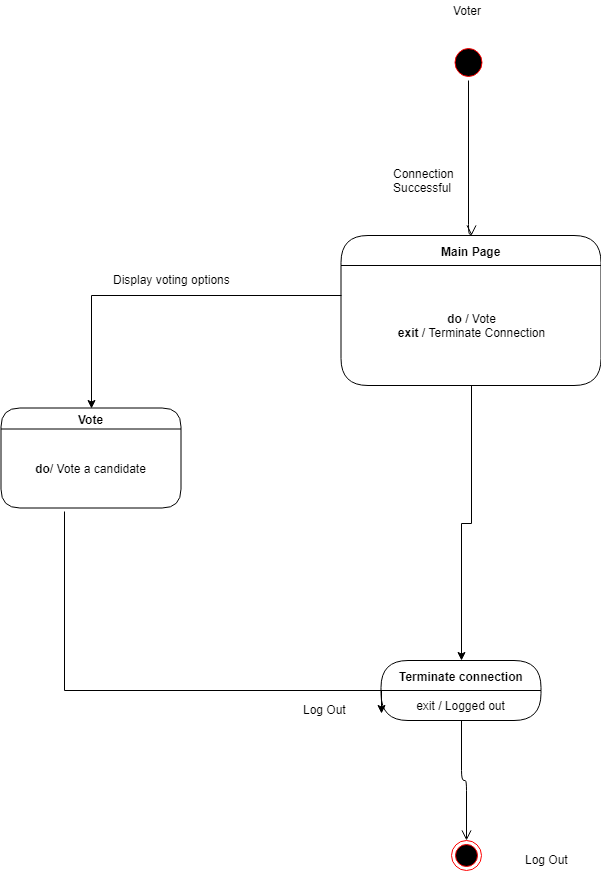

The diagram above was exported from draw.io. Its source (the exported page's mxGraphModel, read from the mxfile embedded in the PNG):
<mxGraphModel dx="1072" dy="575" grid="1" gridSize="10" guides="1" tooltips="1" connect="1" arrows="1" fold="1" page="1" pageScale="1" pageWidth="850" pageHeight="1100" math="0" shadow="0">
  <root>
    <mxCell id="0" />
    <mxCell id="1" parent="0" />
    <mxCell id="PgSckgpcYAdZE09zC27j-1" value="" style="ellipse;html=1;shape=startState;fillColor=#000000;strokeColor=#ff0000;" vertex="1" parent="1">
      <mxGeometry x="557.5" y="114" width="35" height="36" as="geometry" />
    </mxCell>
    <mxCell id="PgSckgpcYAdZE09zC27j-6" value="" style="edgeStyle=orthogonalEdgeStyle;html=1;verticalAlign=bottom;endArrow=open;endSize=8;strokeColor=#000000;exitX=0.5;exitY=1;entryX=0.5;entryY=0;fillColor=#ffffff;exitDx=0;exitDy=0;" edge="1" parent="1" source="PgSckgpcYAdZE09zC27j-1" target="PgSckgpcYAdZE09zC27j-14">
      <mxGeometry relative="1" as="geometry">
        <mxPoint x="577.5" y="304" as="targetPoint" />
        <Array as="points">
          <mxPoint x="575" y="304" />
          <mxPoint x="578" y="304" />
        </Array>
        <mxPoint x="578" y="214" as="sourcePoint" />
      </mxGeometry>
    </mxCell>
    <mxCell id="PgSckgpcYAdZE09zC27j-8" value="Connection&lt;br&gt;Successful&lt;br&gt;" style="text;html=1;resizable=0;points=[];autosize=1;align=left;verticalAlign=top;spacingTop=-4;" vertex="1" parent="1">
      <mxGeometry x="497.5" y="234" width="80" height="30" as="geometry" />
    </mxCell>
    <mxCell id="PgSckgpcYAdZE09zC27j-10" value="Terminate connection" style="swimlane;html=1;fontStyle=1;align=center;verticalAlign=middle;childLayout=stackLayout;horizontal=1;startSize=30;horizontalStack=0;resizeParent=0;resizeLast=1;container=0;collapsible=0;rounded=1;arcSize=30;strokeColor=#000000;fillColor=#ffffff;swimlaneFillColor=#FFFFFF;" vertex="1" parent="1">
      <mxGeometry x="487.5" y="730" width="160" height="60" as="geometry" />
    </mxCell>
    <mxCell id="PgSckgpcYAdZE09zC27j-11" value="exit / Logged out" style="text;html=1;strokeColor=none;fillColor=none;align=center;verticalAlign=middle;spacingLeft=4;spacingRight=4;whiteSpace=wrap;overflow=hidden;rotatable=0;" vertex="1" parent="PgSckgpcYAdZE09zC27j-10">
      <mxGeometry y="30" width="160" height="30" as="geometry" />
    </mxCell>
    <mxCell id="PgSckgpcYAdZE09zC27j-12" value="" style="edgeStyle=orthogonalEdgeStyle;html=1;verticalAlign=bottom;endArrow=open;endSize=8;strokeColor=#000000;entryX=0.5;entryY=0;fillColor=#ffffff;" edge="1" parent="1" source="PgSckgpcYAdZE09zC27j-10" target="PgSckgpcYAdZE09zC27j-13">
      <mxGeometry relative="1" as="geometry">
        <mxPoint x="577.5" y="919" as="targetPoint" />
      </mxGeometry>
    </mxCell>
    <mxCell id="PgSckgpcYAdZE09zC27j-13" value="" style="ellipse;html=1;shape=endState;fillColor=#000000;strokeColor=#ff0000;" vertex="1" parent="1">
      <mxGeometry x="557.5" y="910" width="30" height="30" as="geometry" />
    </mxCell>
    <mxCell id="PgSckgpcYAdZE09zC27j-14" value="Main Page" style="swimlane;html=1;fontStyle=1;align=center;verticalAlign=middle;childLayout=stackLayout;horizontal=1;startSize=30;horizontalStack=0;resizeParent=0;resizeLast=1;container=0;collapsible=0;rounded=1;arcSize=30;strokeColor=#000000;fillColor=#ffffff;swimlaneFillColor=#FFFFFF;" vertex="1" parent="1">
      <mxGeometry x="447.5" y="305" width="260" height="150" as="geometry" />
    </mxCell>
    <mxCell id="PgSckgpcYAdZE09zC27j-15" value="&lt;b&gt;do&lt;/b&gt; / Vote&lt;b&gt;&lt;br&gt;exit&lt;/b&gt; / Terminate Connection&lt;br&gt;" style="text;html=1;strokeColor=none;fillColor=none;align=center;verticalAlign=middle;spacingLeft=4;spacingRight=4;whiteSpace=wrap;overflow=hidden;rotatable=0;" vertex="1" parent="PgSckgpcYAdZE09zC27j-14">
      <mxGeometry y="30" width="260" height="120" as="geometry" />
    </mxCell>
    <mxCell id="PgSckgpcYAdZE09zC27j-24" style="edgeStyle=orthogonalEdgeStyle;rounded=0;comic=0;jumpStyle=none;html=1;exitX=0.5;exitY=1;entryX=0.5;entryY=0;shadow=0;endArrow=classic;endFill=1;jettySize=auto;orthogonalLoop=1;strokeColor=#000000;fontSize=8;" edge="1" parent="1" source="PgSckgpcYAdZE09zC27j-15" target="PgSckgpcYAdZE09zC27j-10">
      <mxGeometry relative="1" as="geometry" />
    </mxCell>
    <mxCell id="PgSckgpcYAdZE09zC27j-26" value="Voter" style="text;html=1;strokeColor=none;fillColor=none;align=center;verticalAlign=middle;whiteSpace=wrap;rounded=0;" vertex="1" parent="1">
      <mxGeometry x="522.5" y="70" width="100" height="20" as="geometry" />
    </mxCell>
    <mxCell id="PgSckgpcYAdZE09zC27j-27" value="Vote" style="swimlane;html=1;fontStyle=1;align=center;verticalAlign=middle;childLayout=stackLayout;horizontal=1;startSize=21;horizontalStack=0;resizeParent=0;resizeLast=1;container=0;collapsible=0;rounded=1;arcSize=30;strokeColor=#000000;fillColor=#ffffff;swimlaneFillColor=#FFFFFF;" vertex="1" parent="1">
      <mxGeometry x="107.5" y="477.5" width="180" height="100" as="geometry" />
    </mxCell>
    <mxCell id="PgSckgpcYAdZE09zC27j-28" value="&lt;b&gt;do&lt;/b&gt;/ Vote a candidate&lt;br&gt;" style="text;html=1;strokeColor=none;fillColor=none;align=center;verticalAlign=middle;spacingLeft=4;spacingRight=4;whiteSpace=wrap;overflow=hidden;rotatable=0;" vertex="1" parent="PgSckgpcYAdZE09zC27j-27">
      <mxGeometry y="21" width="180" height="79" as="geometry" />
    </mxCell>
    <mxCell id="PgSckgpcYAdZE09zC27j-29" style="edgeStyle=orthogonalEdgeStyle;rounded=0;orthogonalLoop=1;jettySize=auto;html=1;exitX=0;exitY=0.25;exitDx=0;exitDy=0;entryX=0.5;entryY=0;entryDx=0;entryDy=0;" edge="1" parent="1" source="PgSckgpcYAdZE09zC27j-15" target="PgSckgpcYAdZE09zC27j-27">
      <mxGeometry relative="1" as="geometry" />
    </mxCell>
    <mxCell id="PgSckgpcYAdZE09zC27j-30" value="Display voting options" style="text;html=1;resizable=0;points=[];autosize=1;align=left;verticalAlign=top;spacingTop=-4;" vertex="1" parent="1">
      <mxGeometry x="217.5" y="340" width="130" height="20" as="geometry" />
    </mxCell>
    <mxCell id="PgSckgpcYAdZE09zC27j-38" style="edgeStyle=orthogonalEdgeStyle;rounded=0;orthogonalLoop=1;jettySize=auto;html=1;exitX=0.353;exitY=1.044;exitDx=0;exitDy=0;entryX=0;entryY=0.75;entryDx=0;entryDy=0;exitPerimeter=0;" edge="1" parent="1" source="PgSckgpcYAdZE09zC27j-28" target="PgSckgpcYAdZE09zC27j-11">
      <mxGeometry relative="1" as="geometry">
        <Array as="points">
          <mxPoint x="171" y="760" />
          <mxPoint x="488" y="760" />
        </Array>
      </mxGeometry>
    </mxCell>
    <mxCell id="PgSckgpcYAdZE09zC27j-40" value="Log Out" style="text;html=1;resizable=0;points=[];autosize=1;align=left;verticalAlign=top;spacingTop=-4;" vertex="1" parent="1">
      <mxGeometry x="407.5" y="770" width="60" height="20" as="geometry" />
    </mxCell>
    <mxCell id="PgSckgpcYAdZE09zC27j-64" value="Log Out" style="text;html=1;resizable=0;points=[];autosize=1;align=left;verticalAlign=top;spacingTop=-4;" vertex="1" parent="1">
      <mxGeometry x="630" y="920" width="60" height="20" as="geometry" />
    </mxCell>
  </root>
</mxGraphModel>